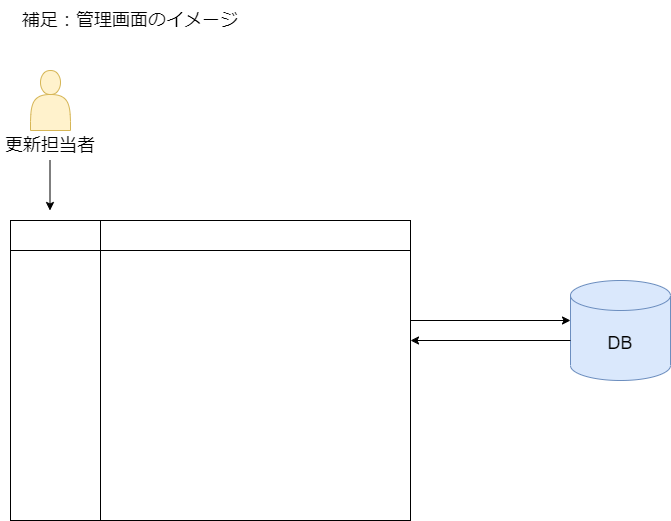

The diagram above was exported from draw.io. Its source (the exported page's mxGraphModel, read from the mxfile embedded in the PNG):
<mxGraphModel dx="880" dy="654" grid="1" gridSize="10" guides="1" tooltips="1" connect="1" arrows="1" fold="1" page="1" pageScale="1" pageWidth="1169" pageHeight="827" math="0" shadow="0">
  <root>
    <mxCell id="0" />
    <mxCell id="1" parent="0" />
    <mxCell id="8y8-ou7WB4glLavckyeH-1" value="" style="shape=internalStorage;whiteSpace=wrap;html=1;backgroundOutline=1;dx=90;dy=30;" vertex="1" parent="1">
      <mxGeometry x="80" y="260" width="400" height="300" as="geometry" />
    </mxCell>
    <mxCell id="8y8-ou7WB4glLavckyeH-2" value="補足：管理画面のイメージ" style="text;html=1;strokeColor=none;fillColor=none;align=center;verticalAlign=middle;whiteSpace=wrap;rounded=0;fontSize=18;" vertex="1" parent="1">
      <mxGeometry x="80" y="40" width="240" height="40" as="geometry" />
    </mxCell>
    <mxCell id="8y8-ou7WB4glLavckyeH-3" value="" style="shape=actor;whiteSpace=wrap;html=1;fontSize=18;fillColor=#fff2cc;strokeColor=#d6b656;" vertex="1" parent="1">
      <mxGeometry x="100" y="110" width="40" height="60" as="geometry" />
    </mxCell>
    <mxCell id="8y8-ou7WB4glLavckyeH-4" value="更新担当者" style="text;html=1;strokeColor=none;fillColor=none;align=center;verticalAlign=middle;whiteSpace=wrap;rounded=0;fontSize=18;" vertex="1" parent="1">
      <mxGeometry x="70" y="170" width="100" height="30" as="geometry" />
    </mxCell>
    <mxCell id="8y8-ou7WB4glLavckyeH-5" value="" style="endArrow=classic;html=1;rounded=0;fontSize=18;" edge="1" parent="1">
      <mxGeometry width="50" height="50" relative="1" as="geometry">
        <mxPoint x="119.5" y="200" as="sourcePoint" />
        <mxPoint x="119.5" y="250" as="targetPoint" />
      </mxGeometry>
    </mxCell>
    <mxCell id="8y8-ou7WB4glLavckyeH-6" value="DB" style="shape=cylinder3;whiteSpace=wrap;html=1;boundedLbl=1;backgroundOutline=1;size=15;fontSize=18;fillColor=#dae8fc;strokeColor=#6c8ebf;" vertex="1" parent="1">
      <mxGeometry x="640" y="320" width="100" height="100" as="geometry" />
    </mxCell>
    <mxCell id="8y8-ou7WB4glLavckyeH-8" value="" style="endArrow=classic;html=1;rounded=0;fontSize=18;entryX=0;entryY=0.4;entryDx=0;entryDy=0;entryPerimeter=0;" edge="1" parent="1" target="8y8-ou7WB4glLavckyeH-6">
      <mxGeometry width="50" height="50" relative="1" as="geometry">
        <mxPoint x="480" y="360" as="sourcePoint" />
        <mxPoint x="590" y="360" as="targetPoint" />
      </mxGeometry>
    </mxCell>
    <mxCell id="8y8-ou7WB4glLavckyeH-9" value="" style="endArrow=classic;html=1;rounded=0;fontSize=18;entryX=1;entryY=0.4;entryDx=0;entryDy=0;entryPerimeter=0;" edge="1" parent="1" target="8y8-ou7WB4glLavckyeH-1">
      <mxGeometry width="50" height="50" relative="1" as="geometry">
        <mxPoint x="640" y="380" as="sourcePoint" />
        <mxPoint x="800" y="380" as="targetPoint" />
      </mxGeometry>
    </mxCell>
  </root>
</mxGraphModel>